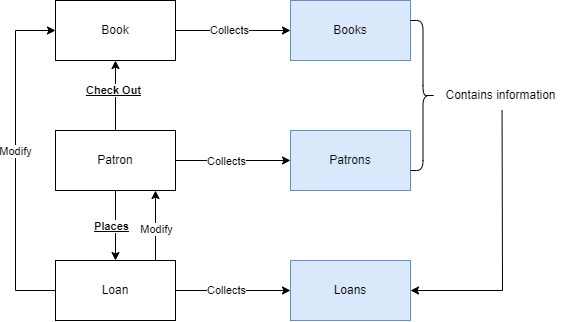

The diagram above was exported from draw.io. Its source (the exported page's mxGraphModel, read from the mxfile embedded in the PNG):
<mxGraphModel dx="989" dy="532" grid="1" gridSize="10" guides="1" tooltips="1" connect="1" arrows="1" fold="1" page="1" pageScale="1" pageWidth="850" pageHeight="1100" math="0" shadow="0">
  <root>
    <mxCell id="0" />
    <mxCell id="1" parent="0" />
    <mxCell id="Walwg5cjZRhk8TwJtaJI-1" value="Book" style="rounded=0;whiteSpace=wrap;html=1;" vertex="1" parent="1">
      <mxGeometry x="190" y="200" width="120" height="60" as="geometry" />
    </mxCell>
    <mxCell id="Walwg5cjZRhk8TwJtaJI-2" value="Books" style="rounded=0;whiteSpace=wrap;html=1;fillColor=#dae8fc;strokeColor=#6c8ebf;" vertex="1" parent="1">
      <mxGeometry x="425" y="200" width="120" height="60" as="geometry" />
    </mxCell>
    <mxCell id="Walwg5cjZRhk8TwJtaJI-3" value="Loan" style="rounded=0;whiteSpace=wrap;html=1;" vertex="1" parent="1">
      <mxGeometry x="190" y="460" width="120" height="60" as="geometry" />
    </mxCell>
    <mxCell id="Walwg5cjZRhk8TwJtaJI-4" value="Loans" style="rounded=0;whiteSpace=wrap;html=1;fillColor=#dae8fc;strokeColor=#6c8ebf;" vertex="1" parent="1">
      <mxGeometry x="425" y="460" width="120" height="60" as="geometry" />
    </mxCell>
    <mxCell id="Walwg5cjZRhk8TwJtaJI-7" value="" style="endArrow=classic;html=1;rounded=0;exitX=1;exitY=0.5;exitDx=0;exitDy=0;" edge="1" parent="1" source="Walwg5cjZRhk8TwJtaJI-1" target="Walwg5cjZRhk8TwJtaJI-2">
      <mxGeometry width="50" height="50" relative="1" as="geometry">
        <mxPoint x="400" y="400" as="sourcePoint" />
        <mxPoint x="450" y="350" as="targetPoint" />
      </mxGeometry>
    </mxCell>
    <mxCell id="Walwg5cjZRhk8TwJtaJI-11" value="Collects" style="edgeLabel;html=1;align=center;verticalAlign=middle;resizable=0;points=[];" vertex="1" connectable="0" parent="Walwg5cjZRhk8TwJtaJI-7">
      <mxGeometry x="-0.0609" relative="1" as="geometry">
        <mxPoint as="offset" />
      </mxGeometry>
    </mxCell>
    <mxCell id="Walwg5cjZRhk8TwJtaJI-8" value="" style="endArrow=classic;html=1;rounded=0;entryX=0;entryY=0.5;entryDx=0;entryDy=0;" edge="1" parent="1" source="Walwg5cjZRhk8TwJtaJI-3" target="Walwg5cjZRhk8TwJtaJI-4">
      <mxGeometry width="50" height="50" relative="1" as="geometry">
        <mxPoint x="400" y="550" as="sourcePoint" />
        <mxPoint x="450" y="500" as="targetPoint" />
      </mxGeometry>
    </mxCell>
    <mxCell id="Walwg5cjZRhk8TwJtaJI-10" value="Collects" style="edgeLabel;html=1;align=center;verticalAlign=middle;resizable=0;points=[];" vertex="1" connectable="0" parent="Walwg5cjZRhk8TwJtaJI-8">
      <mxGeometry x="-0.2" y="-4" relative="1" as="geometry">
        <mxPoint x="4" y="-4" as="offset" />
      </mxGeometry>
    </mxCell>
    <mxCell id="Walwg5cjZRhk8TwJtaJI-16" value="Patron" style="rounded=0;whiteSpace=wrap;html=1;" vertex="1" parent="1">
      <mxGeometry x="190" y="330" width="120" height="60" as="geometry" />
    </mxCell>
    <mxCell id="Walwg5cjZRhk8TwJtaJI-17" value="Patrons" style="rounded=0;whiteSpace=wrap;html=1;fillColor=#dae8fc;strokeColor=#6c8ebf;" vertex="1" parent="1">
      <mxGeometry x="425" y="330" width="120" height="60" as="geometry" />
    </mxCell>
    <mxCell id="Walwg5cjZRhk8TwJtaJI-18" value="" style="endArrow=classic;html=1;rounded=0;exitX=1;exitY=0.5;exitDx=0;exitDy=0;" edge="1" parent="1" source="Walwg5cjZRhk8TwJtaJI-16" target="Walwg5cjZRhk8TwJtaJI-17">
      <mxGeometry width="50" height="50" relative="1" as="geometry">
        <mxPoint x="400" y="310" as="sourcePoint" />
        <mxPoint x="450" y="260" as="targetPoint" />
      </mxGeometry>
    </mxCell>
    <mxCell id="Walwg5cjZRhk8TwJtaJI-19" value="Collects" style="edgeLabel;html=1;align=center;verticalAlign=middle;resizable=0;points=[];" vertex="1" connectable="0" parent="Walwg5cjZRhk8TwJtaJI-18">
      <mxGeometry x="-0.113" y="-1" relative="1" as="geometry">
        <mxPoint as="offset" />
      </mxGeometry>
    </mxCell>
    <mxCell id="Walwg5cjZRhk8TwJtaJI-20" value="" style="endArrow=classic;html=1;rounded=0;exitX=0.5;exitY=0;exitDx=0;exitDy=0;entryX=0.5;entryY=1;entryDx=0;entryDy=0;" edge="1" parent="1" source="Walwg5cjZRhk8TwJtaJI-16" target="Walwg5cjZRhk8TwJtaJI-1">
      <mxGeometry width="50" height="50" relative="1" as="geometry">
        <mxPoint x="400" y="420" as="sourcePoint" />
        <mxPoint x="450" y="370" as="targetPoint" />
      </mxGeometry>
    </mxCell>
    <mxCell id="Walwg5cjZRhk8TwJtaJI-21" value="&lt;u&gt;Check Out&lt;/u&gt;" style="edgeLabel;html=1;align=center;verticalAlign=middle;resizable=0;points=[];fontStyle=1" vertex="1" connectable="0" parent="Walwg5cjZRhk8TwJtaJI-20">
      <mxGeometry x="0.1429" y="2" relative="1" as="geometry">
        <mxPoint as="offset" />
      </mxGeometry>
    </mxCell>
    <mxCell id="Walwg5cjZRhk8TwJtaJI-22" value="" style="endArrow=classic;html=1;rounded=0;exitX=0.5;exitY=1;exitDx=0;exitDy=0;" edge="1" parent="1" source="Walwg5cjZRhk8TwJtaJI-16" target="Walwg5cjZRhk8TwJtaJI-3">
      <mxGeometry width="50" height="50" relative="1" as="geometry">
        <mxPoint x="400" y="420" as="sourcePoint" />
        <mxPoint x="450" y="370" as="targetPoint" />
      </mxGeometry>
    </mxCell>
    <mxCell id="Walwg5cjZRhk8TwJtaJI-23" value="&lt;u&gt;Places&lt;/u&gt;" style="edgeLabel;html=1;align=center;verticalAlign=middle;resizable=0;points=[];fontStyle=1" vertex="1" connectable="0" parent="Walwg5cjZRhk8TwJtaJI-22">
      <mxGeometry x="0.0286" y="-4" relative="1" as="geometry">
        <mxPoint as="offset" />
      </mxGeometry>
    </mxCell>
    <mxCell id="Walwg5cjZRhk8TwJtaJI-24" value="" style="shape=curlyBracket;whiteSpace=wrap;html=1;rounded=1;labelPosition=left;verticalLabelPosition=middle;align=right;verticalAlign=middle;size=0.5;rotation=-180;" vertex="1" parent="1">
      <mxGeometry x="545" y="220" width="25" height="150" as="geometry" />
    </mxCell>
    <mxCell id="Walwg5cjZRhk8TwJtaJI-27" value="Contains information" style="text;html=1;align=center;verticalAlign=middle;resizable=0;points=[];autosize=1;strokeColor=none;fillColor=none;" vertex="1" parent="1">
      <mxGeometry x="570" y="280" width="130" height="30" as="geometry" />
    </mxCell>
    <mxCell id="Walwg5cjZRhk8TwJtaJI-28" value="" style="endArrow=classic;html=1;rounded=0;exitX=0.512;exitY=0.983;exitDx=0;exitDy=0;exitPerimeter=0;entryX=1;entryY=0.5;entryDx=0;entryDy=0;" edge="1" parent="1" source="Walwg5cjZRhk8TwJtaJI-27" target="Walwg5cjZRhk8TwJtaJI-4">
      <mxGeometry width="50" height="50" relative="1" as="geometry">
        <mxPoint x="400" y="420" as="sourcePoint" />
        <mxPoint x="637" y="690" as="targetPoint" />
        <Array as="points">
          <mxPoint x="637" y="490" />
        </Array>
      </mxGeometry>
    </mxCell>
    <mxCell id="Walwg5cjZRhk8TwJtaJI-29" value="" style="endArrow=classic;html=1;rounded=0;exitX=0.75;exitY=0;exitDx=0;exitDy=0;entryX=0.75;entryY=1;entryDx=0;entryDy=0;" edge="1" parent="1">
      <mxGeometry width="50" height="50" relative="1" as="geometry">
        <mxPoint x="290" y="460" as="sourcePoint" />
        <mxPoint x="290" y="390" as="targetPoint" />
      </mxGeometry>
    </mxCell>
    <mxCell id="Walwg5cjZRhk8TwJtaJI-30" value="Modify" style="edgeLabel;html=1;align=center;verticalAlign=middle;resizable=0;points=[];" vertex="1" connectable="0" parent="Walwg5cjZRhk8TwJtaJI-29">
      <mxGeometry x="-0.1143" y="-1" relative="1" as="geometry">
        <mxPoint as="offset" />
      </mxGeometry>
    </mxCell>
    <mxCell id="Walwg5cjZRhk8TwJtaJI-31" value="" style="endArrow=classic;html=1;rounded=0;exitX=0;exitY=0.5;exitDx=0;exitDy=0;entryX=0;entryY=0.5;entryDx=0;entryDy=0;" edge="1" parent="1" source="Walwg5cjZRhk8TwJtaJI-3" target="Walwg5cjZRhk8TwJtaJI-1">
      <mxGeometry width="50" height="50" relative="1" as="geometry">
        <mxPoint x="140" y="500" as="sourcePoint" />
        <mxPoint x="140" y="210" as="targetPoint" />
        <Array as="points">
          <mxPoint x="150" y="490" />
          <mxPoint x="150" y="230" />
        </Array>
      </mxGeometry>
    </mxCell>
    <mxCell id="Walwg5cjZRhk8TwJtaJI-32" value="Modify" style="edgeLabel;html=1;align=center;verticalAlign=middle;resizable=0;points=[];" vertex="1" connectable="0" parent="Walwg5cjZRhk8TwJtaJI-31">
      <mxGeometry x="0.0529" relative="1" as="geometry">
        <mxPoint as="offset" />
      </mxGeometry>
    </mxCell>
  </root>
</mxGraphModel>